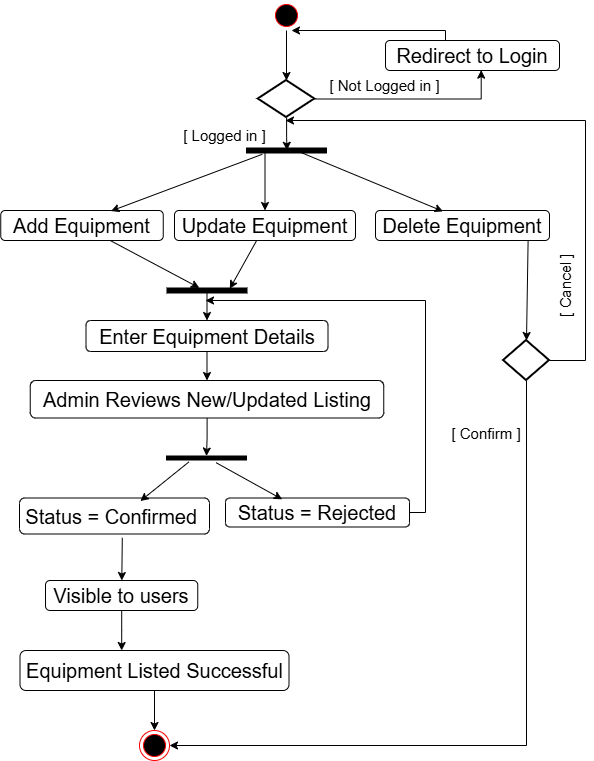

The diagram above was exported from draw.io. Its source (the exported page's mxGraphModel, read from the mxfile embedded in the PNG):
<mxGraphModel dx="1042" dy="-599" grid="1" gridSize="10" guides="1" tooltips="1" connect="1" arrows="1" fold="1" page="1" pageScale="1" pageWidth="827" pageHeight="1169" math="0" shadow="0">
  <root>
    <mxCell id="0" />
    <mxCell id="1" parent="0" />
    <mxCell id="56a7fUFYaXdV8uokpSAd-1" value="" style="ellipse;html=1;shape=startState;fillColor=#000000;strokeColor=#ff0000;" parent="1" vertex="1">
      <mxGeometry x="826" y="1570" width="30" height="30" as="geometry" />
    </mxCell>
    <mxCell id="56a7fUFYaXdV8uokpSAd-2" value="" style="strokeWidth=2;html=1;shape=mxgraph.flowchart.decision;whiteSpace=wrap;" parent="1" vertex="1">
      <mxGeometry x="812.75" y="1650" width="56.5" height="37" as="geometry" />
    </mxCell>
    <mxCell id="56a7fUFYaXdV8uokpSAd-3" style="edgeStyle=orthogonalEdgeStyle;rounded=0;orthogonalLoop=1;jettySize=auto;html=1;" parent="1" source="56a7fUFYaXdV8uokpSAd-4" edge="1">
      <mxGeometry relative="1" as="geometry">
        <mxPoint x="846" y="1600" as="targetPoint" />
        <Array as="points">
          <mxPoint x="1000" y="1600" />
        </Array>
      </mxGeometry>
    </mxCell>
    <mxCell id="56a7fUFYaXdV8uokpSAd-4" value="&lt;font style=&quot;font-size: 20px;&quot; face=&quot;Helvetica&quot;&gt;Redirect to Login&lt;/font&gt;" style="rounded=1;whiteSpace=wrap;html=1;" parent="1" vertex="1">
      <mxGeometry x="940" y="1610" width="174" height="30" as="geometry" />
    </mxCell>
    <mxCell id="56a7fUFYaXdV8uokpSAd-5" style="edgeStyle=orthogonalEdgeStyle;rounded=0;orthogonalLoop=1;jettySize=auto;html=1;entryX=0.55;entryY=0.988;entryDx=0;entryDy=0;entryPerimeter=0;" parent="1" source="56a7fUFYaXdV8uokpSAd-2" target="56a7fUFYaXdV8uokpSAd-4" edge="1">
      <mxGeometry relative="1" as="geometry" />
    </mxCell>
    <mxCell id="56a7fUFYaXdV8uokpSAd-6" value="&lt;font style=&quot;font-size: 15px;&quot; face=&quot;Helvetica&quot;&gt;[ Not Logged in ]&lt;/font&gt;" style="text;html=1;align=center;verticalAlign=middle;whiteSpace=wrap;rounded=0;" parent="1" vertex="1">
      <mxGeometry x="880" y="1640" width="119" height="30" as="geometry" />
    </mxCell>
    <mxCell id="56a7fUFYaXdV8uokpSAd-7" value="&lt;font style=&quot;font-size: 15px;&quot; face=&quot;Helvetica&quot;&gt;[ Logged in ]&lt;/font&gt;" style="text;html=1;align=center;verticalAlign=middle;whiteSpace=wrap;rounded=0;" parent="1" vertex="1">
      <mxGeometry x="729" y="1690" width="101" height="30" as="geometry" />
    </mxCell>
    <mxCell id="56a7fUFYaXdV8uokpSAd-8" style="rounded=0;orthogonalLoop=1;jettySize=auto;html=1;entryX=0.5;entryY=0;entryDx=0;entryDy=0;" parent="1" source="56a7fUFYaXdV8uokpSAd-9" target="56a7fUFYaXdV8uokpSAd-12" edge="1">
      <mxGeometry relative="1" as="geometry" />
    </mxCell>
    <mxCell id="56a7fUFYaXdV8uokpSAd-9" value="" style="html=1;points=[];perimeter=orthogonalPerimeter;fillColor=strokeColor;rotation=90;" parent="1" vertex="1">
      <mxGeometry x="838.5" y="1680" width="5" height="80" as="geometry" />
    </mxCell>
    <mxCell id="56a7fUFYaXdV8uokpSAd-10" style="edgeStyle=orthogonalEdgeStyle;rounded=0;orthogonalLoop=1;jettySize=auto;html=1;entryX=0.46;entryY=0.493;entryDx=0;entryDy=0;entryPerimeter=0;" parent="1" source="56a7fUFYaXdV8uokpSAd-2" target="56a7fUFYaXdV8uokpSAd-9" edge="1">
      <mxGeometry relative="1" as="geometry" />
    </mxCell>
    <mxCell id="56a7fUFYaXdV8uokpSAd-11" value="&lt;font style=&quot;font-size: 20px;&quot;&gt;&lt;font style=&quot;&quot;&gt;Add&lt;/font&gt;&lt;font style=&quot;&quot;&gt;&lt;font style=&quot;&quot;&gt;&amp;nbsp;&lt;/font&gt;Equipment&lt;/font&gt;&lt;/font&gt;" style="rounded=1;whiteSpace=wrap;html=1;" parent="1" vertex="1">
      <mxGeometry x="555.25" y="1780" width="162.5" height="30" as="geometry" />
    </mxCell>
    <mxCell id="56a7fUFYaXdV8uokpSAd-12" value="&lt;font style=&quot;font-size: 20px;&quot;&gt;&lt;font style=&quot;&quot;&gt;Update&amp;nbsp;&lt;/font&gt;Equipment&lt;/font&gt;" style="rounded=1;whiteSpace=wrap;html=1;" parent="1" vertex="1">
      <mxGeometry x="729" y="1780" width="181" height="30" as="geometry" />
    </mxCell>
    <mxCell id="56a7fUFYaXdV8uokpSAd-13" value="&lt;font style=&quot;font-size: 20px;&quot;&gt;&lt;font style=&quot;&quot;&gt;Delete&amp;nbsp;&lt;/font&gt;Equipment&lt;/font&gt;" style="rounded=1;whiteSpace=wrap;html=1;" parent="1" vertex="1">
      <mxGeometry x="930" y="1780" width="174" height="30" as="geometry" />
    </mxCell>
    <mxCell id="56a7fUFYaXdV8uokpSAd-14" style="rounded=0;orthogonalLoop=1;jettySize=auto;html=1;entryX=0.388;entryY=0.028;entryDx=0;entryDy=0;entryPerimeter=0;exitX=0.94;exitY=0.313;exitDx=0;exitDy=0;exitPerimeter=0;" parent="1" source="56a7fUFYaXdV8uokpSAd-9" target="56a7fUFYaXdV8uokpSAd-13" edge="1">
      <mxGeometry relative="1" as="geometry" />
    </mxCell>
    <mxCell id="56a7fUFYaXdV8uokpSAd-15" style="rounded=0;orthogonalLoop=1;jettySize=auto;html=1;entryX=0.678;entryY=0.018;entryDx=0;entryDy=0;entryPerimeter=0;exitX=1.26;exitY=0.803;exitDx=0;exitDy=0;exitPerimeter=0;" parent="1" source="56a7fUFYaXdV8uokpSAd-9" target="56a7fUFYaXdV8uokpSAd-11" edge="1">
      <mxGeometry relative="1" as="geometry" />
    </mxCell>
    <mxCell id="56a7fUFYaXdV8uokpSAd-16" value="" style="rounded=0;orthogonalLoop=1;jettySize=auto;html=1;" parent="1" source="56a7fUFYaXdV8uokpSAd-17" target="56a7fUFYaXdV8uokpSAd-21" edge="1">
      <mxGeometry relative="1" as="geometry" />
    </mxCell>
    <mxCell id="56a7fUFYaXdV8uokpSAd-17" value="" style="html=1;points=[];perimeter=orthogonalPerimeter;fillColor=strokeColor;rotation=90;" parent="1" vertex="1">
      <mxGeometry x="759" y="1820" width="5" height="80" as="geometry" />
    </mxCell>
    <mxCell id="56a7fUFYaXdV8uokpSAd-18" style="rounded=0;orthogonalLoop=1;jettySize=auto;html=1;entryX=0.14;entryY=0.215;entryDx=0;entryDy=0;entryPerimeter=0;" parent="1" source="56a7fUFYaXdV8uokpSAd-12" target="56a7fUFYaXdV8uokpSAd-17" edge="1">
      <mxGeometry relative="1" as="geometry" />
    </mxCell>
    <mxCell id="56a7fUFYaXdV8uokpSAd-19" style="rounded=0;orthogonalLoop=1;jettySize=auto;html=1;entryX=-0.02;entryY=0.595;entryDx=0;entryDy=0;entryPerimeter=0;" parent="1" source="56a7fUFYaXdV8uokpSAd-11" target="56a7fUFYaXdV8uokpSAd-17" edge="1">
      <mxGeometry relative="1" as="geometry" />
    </mxCell>
    <mxCell id="56a7fUFYaXdV8uokpSAd-20" value="" style="rounded=0;orthogonalLoop=1;jettySize=auto;html=1;" parent="1" source="56a7fUFYaXdV8uokpSAd-21" target="56a7fUFYaXdV8uokpSAd-23" edge="1">
      <mxGeometry relative="1" as="geometry" />
    </mxCell>
    <mxCell id="56a7fUFYaXdV8uokpSAd-21" value="&lt;font style=&quot;font-size: 20px;&quot;&gt;Enter&amp;nbsp;Equipment&amp;nbsp;Details &lt;/font&gt;" style="rounded=1;whiteSpace=wrap;html=1;" parent="1" vertex="1">
      <mxGeometry x="640.5" y="1890" width="242" height="31" as="geometry" />
    </mxCell>
    <mxCell id="56a7fUFYaXdV8uokpSAd-22" value="" style="edgeStyle=orthogonalEdgeStyle;rounded=0;orthogonalLoop=1;jettySize=auto;html=1;" parent="1" source="56a7fUFYaXdV8uokpSAd-23" target="56a7fUFYaXdV8uokpSAd-24" edge="1">
      <mxGeometry relative="1" as="geometry" />
    </mxCell>
    <mxCell id="56a7fUFYaXdV8uokpSAd-23" value="&lt;font style=&quot;font-size: 20px;&quot;&gt;Admin Reviews New/Updated Listing&lt;/font&gt;" style="rounded=1;whiteSpace=wrap;html=1;" parent="1" vertex="1">
      <mxGeometry x="584.75" y="1950" width="353.5" height="37.5" as="geometry" />
    </mxCell>
    <mxCell id="56a7fUFYaXdV8uokpSAd-24" value="" style="html=1;points=[];perimeter=orthogonalPerimeter;fillColor=strokeColor;rotation=90;" parent="1" vertex="1">
      <mxGeometry x="759" y="1987.5" width="4" height="80" as="geometry" />
    </mxCell>
    <mxCell id="56a7fUFYaXdV8uokpSAd-25" value="" style="rounded=0;orthogonalLoop=1;jettySize=auto;html=1;exitX=0.541;exitY=1.105;exitDx=0;exitDy=0;exitPerimeter=0;" parent="1" source="56a7fUFYaXdV8uokpSAd-26" target="56a7fUFYaXdV8uokpSAd-30" edge="1">
      <mxGeometry relative="1" as="geometry" />
    </mxCell>
    <mxCell id="56a7fUFYaXdV8uokpSAd-26" value="&lt;font style=&quot;font-size: 20px;&quot;&gt;&lt;font style=&quot;&quot; face=&quot;Helvetica&quot;&gt;Status = Confirmed&lt;/font&gt;&amp;nbsp;&lt;/font&gt;" style="rounded=1;whiteSpace=wrap;html=1;" parent="1" vertex="1">
      <mxGeometry x="574" y="2067.5" width="190" height="36" as="geometry" />
    </mxCell>
    <mxCell id="8_kvqnQDvnSz7HATI7YV-4" style="edgeStyle=orthogonalEdgeStyle;rounded=0;orthogonalLoop=1;jettySize=auto;html=1;" edge="1" parent="1" source="56a7fUFYaXdV8uokpSAd-27">
      <mxGeometry relative="1" as="geometry">
        <mxPoint x="760" y="1870" as="targetPoint" />
        <Array as="points">
          <mxPoint x="980" y="2082" />
          <mxPoint x="980" y="1870" />
        </Array>
      </mxGeometry>
    </mxCell>
    <mxCell id="56a7fUFYaXdV8uokpSAd-27" value="&lt;font style=&quot;font-size: 20px;&quot; face=&quot;Helvetica&quot;&gt;Status = Rejected&lt;/font&gt;" style="rounded=1;whiteSpace=wrap;html=1;" parent="1" vertex="1">
      <mxGeometry x="780" y="2067.5" width="184" height="29" as="geometry" />
    </mxCell>
    <mxCell id="56a7fUFYaXdV8uokpSAd-28" style="rounded=0;orthogonalLoop=1;jettySize=auto;html=1;entryX=0.636;entryY=0.085;entryDx=0;entryDy=0;entryPerimeter=0;exitX=1.5;exitY=0.721;exitDx=0;exitDy=0;exitPerimeter=0;" parent="1" source="56a7fUFYaXdV8uokpSAd-24" target="56a7fUFYaXdV8uokpSAd-26" edge="1">
      <mxGeometry relative="1" as="geometry" />
    </mxCell>
    <mxCell id="56a7fUFYaXdV8uokpSAd-29" style="rounded=0;orthogonalLoop=1;jettySize=auto;html=1;entryX=0.308;entryY=0.045;entryDx=0;entryDy=0;entryPerimeter=0;exitX=1.66;exitY=0.381;exitDx=0;exitDy=0;exitPerimeter=0;" parent="1" source="56a7fUFYaXdV8uokpSAd-24" target="56a7fUFYaXdV8uokpSAd-27" edge="1">
      <mxGeometry relative="1" as="geometry" />
    </mxCell>
    <mxCell id="56a7fUFYaXdV8uokpSAd-30" value="&lt;font style=&quot;font-size: 20px;&quot;&gt;Visible to users&lt;/font&gt;" style="rounded=1;whiteSpace=wrap;html=1;" parent="1" vertex="1">
      <mxGeometry x="600" y="2150" width="152.25" height="30" as="geometry" />
    </mxCell>
    <mxCell id="56a7fUFYaXdV8uokpSAd-31" value="" style="ellipse;html=1;shape=endState;fillColor=#000000;strokeColor=#ff0000;" parent="1" vertex="1">
      <mxGeometry x="694" y="2300" width="30" height="30" as="geometry" />
    </mxCell>
    <mxCell id="56a7fUFYaXdV8uokpSAd-32" value="" style="edgeStyle=orthogonalEdgeStyle;rounded=0;orthogonalLoop=1;jettySize=auto;html=1;" parent="1" source="56a7fUFYaXdV8uokpSAd-33" target="56a7fUFYaXdV8uokpSAd-31" edge="1">
      <mxGeometry relative="1" as="geometry" />
    </mxCell>
    <mxCell id="56a7fUFYaXdV8uokpSAd-33" value="&lt;font style=&quot;font-size: 20px;&quot;&gt;Equipment Listed Successful&lt;/font&gt;" style="rounded=1;whiteSpace=wrap;html=1;" parent="1" vertex="1">
      <mxGeometry x="574.5" y="2220" width="269" height="40" as="geometry" />
    </mxCell>
    <mxCell id="8_kvqnQDvnSz7HATI7YV-6" style="edgeStyle=orthogonalEdgeStyle;rounded=0;orthogonalLoop=1;jettySize=auto;html=1;entryX=1;entryY=0.5;entryDx=0;entryDy=0;" edge="1" parent="1" source="56a7fUFYaXdV8uokpSAd-39" target="56a7fUFYaXdV8uokpSAd-31">
      <mxGeometry relative="1" as="geometry">
        <Array as="points">
          <mxPoint x="1081" y="2315" />
        </Array>
      </mxGeometry>
    </mxCell>
    <mxCell id="8_kvqnQDvnSz7HATI7YV-7" style="edgeStyle=orthogonalEdgeStyle;rounded=0;orthogonalLoop=1;jettySize=auto;html=1;" edge="1" parent="1" source="56a7fUFYaXdV8uokpSAd-39">
      <mxGeometry relative="1" as="geometry">
        <mxPoint x="840" y="1690" as="targetPoint" />
        <Array as="points">
          <mxPoint x="1140" y="1930" />
          <mxPoint x="1140" y="1690" />
        </Array>
      </mxGeometry>
    </mxCell>
    <mxCell id="56a7fUFYaXdV8uokpSAd-39" value="" style="strokeWidth=2;html=1;shape=mxgraph.flowchart.decision;whiteSpace=wrap;" parent="1" vertex="1">
      <mxGeometry x="1058" y="1910" width="46" height="40" as="geometry" />
    </mxCell>
    <mxCell id="56a7fUFYaXdV8uokpSAd-40" style="rounded=0;orthogonalLoop=1;jettySize=auto;html=1;entryX=0.5;entryY=0;entryDx=0;entryDy=0;entryPerimeter=0;exitX=0.877;exitY=1.015;exitDx=0;exitDy=0;exitPerimeter=0;" parent="1" source="56a7fUFYaXdV8uokpSAd-13" target="56a7fUFYaXdV8uokpSAd-39" edge="1">
      <mxGeometry relative="1" as="geometry" />
    </mxCell>
    <mxCell id="56a7fUFYaXdV8uokpSAd-41" value="&lt;font style=&quot;font-size: 15px;&quot;&gt;[ Confirm ]&lt;/font&gt;" style="text;html=1;align=center;verticalAlign=middle;whiteSpace=wrap;rounded=0;" parent="1" vertex="1">
      <mxGeometry x="999" y="1987.5" width="84" height="30" as="geometry" />
    </mxCell>
    <mxCell id="56a7fUFYaXdV8uokpSAd-42" value="&lt;font style=&quot;font-size: 15px;&quot;&gt;[ Cancel ]&lt;/font&gt;" style="text;html=1;align=center;verticalAlign=middle;whiteSpace=wrap;rounded=0;rotation=-90;" parent="1" vertex="1">
      <mxGeometry x="1070" y="1840" width="100" height="30" as="geometry" />
    </mxCell>
    <mxCell id="56a7fUFYaXdV8uokpSAd-43" style="edgeStyle=orthogonalEdgeStyle;rounded=0;orthogonalLoop=1;jettySize=auto;html=1;entryX=0.5;entryY=0;entryDx=0;entryDy=0;entryPerimeter=0;" parent="1" source="56a7fUFYaXdV8uokpSAd-1" target="56a7fUFYaXdV8uokpSAd-2" edge="1">
      <mxGeometry relative="1" as="geometry" />
    </mxCell>
    <mxCell id="8_kvqnQDvnSz7HATI7YV-5" style="edgeStyle=orthogonalEdgeStyle;rounded=0;orthogonalLoop=1;jettySize=auto;html=1;entryX=0.378;entryY=0;entryDx=0;entryDy=0;entryPerimeter=0;" edge="1" parent="1" source="56a7fUFYaXdV8uokpSAd-30" target="56a7fUFYaXdV8uokpSAd-33">
      <mxGeometry relative="1" as="geometry" />
    </mxCell>
  </root>
</mxGraphModel>